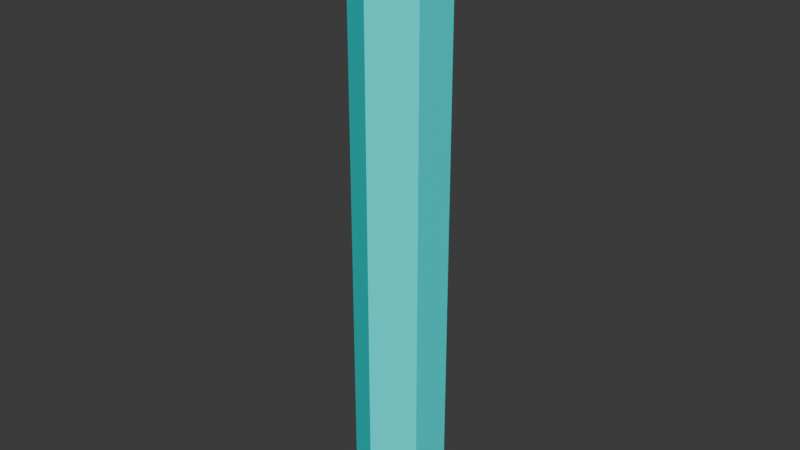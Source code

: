 # Source: pillar.blend  (saved by Blender 4.0.36; exported with 4.5.12 LTS)
import bpy
from mathutils import Matrix  # noqa: F401  (used for matrix-valued properties, if any)

bpy.ops.wm.read_factory_settings(use_empty=True)
scene = bpy.context.scene
scene.name = 'Scene'

# ---- collections
col_collection = bpy.data.collections.new('Collection'); scene.collection.children.link(col_collection)

# ---- materials (node trees are filled in below, after node groups)
mat_material_001 = bpy.data.materials.new('Material.001')
mat_material_001.use_transparent_shadow = False
mat_material_002 = bpy.data.materials.new('Material.002')
mat_material_002.use_transparent_shadow = False
mat_material_004 = bpy.data.materials.new('Material.004')
mat_material_004.use_transparent_shadow = False
mat_material_003 = bpy.data.materials.new('Material.003')
mat_material_003.use_transparent_shadow = False
mat_material_006 = bpy.data.materials.new('Material.006')
mat_material_006.use_transparent_shadow = False
mat_material_005 = bpy.data.materials.new('Material.005')
mat_material_005.use_transparent_shadow = False

# ---- node groups
ng_auto_smooth = bpy.data.node_groups.new('Auto Smooth', 'GeometryNodeTree')
_s = ng_auto_smooth.interface.new_socket(name='Geometry', in_out='OUTPUT', socket_type='NodeSocketGeometry')
_s = ng_auto_smooth.interface.new_socket(name='Geometry', in_out='INPUT', socket_type='NodeSocketGeometry')
_s = ng_auto_smooth.interface.new_socket(name='Angle', in_out='INPUT', socket_type='NodeSocketFloat')
_s.subtype = 'ANGLE'
_s.min_value = 0.0
_s.max_value = 3.142
ng_auto_smooth.is_modifier = True
_N = ng_auto_smooth.nodes; _L = ng_auto_smooth.links
n0 = _N.new('NodeGroupOutput'); n0.name = 'Group Output'; n0.location = (480, -100)
n1 = _N.new('NodeGroupInput'); n1.name = 'Group Input'; n1.location = (-420, -300)
n2 = _N.new('NodeGroupInput'); n2.name = 'Group Input.001'; n2.location = (-60, -100)
n3 = _N.new('GeometryNodeSetShadeSmooth'); n3.name = 'Set Shade Smooth'; n3.location = (120, -100)
n3.domain = 'EDGE'
n4 = _N.new('GeometryNodeSetShadeSmooth'); n4.name = 'Set Shade Smooth.001'; n4.location = (300, -100)
n5 = _N.new('GeometryNodeInputMeshEdgeAngle'); n5.name = 'Edge Angle'; n5.location = (-420, -220)
n6 = _N.new('GeometryNodeInputEdgeSmooth'); n6.name = 'Is Edge Smooth'; n6.location = (-60, -160)
n7 = _N.new('GeometryNodeInputShadeSmooth'); n7.name = 'Is Face Smooth'; n7.location = (-240, -340)
n8 = _N.new('FunctionNodeBooleanMath'); n8.name = 'Boolean Math'; n8.location = (-60, -220)
n9 = _N.new('FunctionNodeCompare'); n9.name = 'Compare'; n9.location = (-240, -180)
n9.operation = 'LESS_EQUAL'
_L.new(n5.outputs[0], n9.inputs[0])
_L.new(n4.outputs[0], n0.inputs[0])
_L.new(n1.outputs[1], n9.inputs[1])
_L.new(n9.outputs[0], n8.inputs[0])
_L.new(n7.outputs[0], n8.inputs[1])
_L.new(n2.outputs[0], n3.inputs[0])
_L.new(n6.outputs[0], n3.inputs[1])
_L.new(n3.outputs[0], n4.inputs[0])
_L.new(n8.outputs[0], n3.inputs[2])
n0.is_active_output = True

# ---- material node trees
mat_material_001.use_nodes = True; mat_material_001.node_tree.nodes.clear()
_N = mat_material_001.node_tree.nodes; _L = mat_material_001.node_tree.links
n0 = _N.new('ShaderNodeBsdfPrincipled'); n0.name = 'Principled BSDF'; n0.location = (10, 300)
n0.inputs[0].default_value = (0.4288, 0.6867, 0.7156, 1.0)
n0.inputs[3].default_value = 1.45
n1 = _N.new('ShaderNodeOutputMaterial'); n1.name = 'Material Output'; n1.location = (300, 300)
_L.new(n0.outputs[0], n1.inputs[0])
n1.is_active_output = True
mat_material_002.use_nodes = True; mat_material_002.node_tree.nodes.clear()
_N = mat_material_002.node_tree.nodes; _L = mat_material_002.node_tree.links
n0 = _N.new('ShaderNodeBsdfPrincipled'); n0.name = 'Principled BSDF'; n0.location = (10, 300)
n0.inputs[0].default_value = (0.0, 1.0, 0.991, 1.0)
n0.inputs[3].default_value = 1.45
n1 = _N.new('ShaderNodeOutputMaterial'); n1.name = 'Material Output'; n1.location = (300, 300)
_L.new(n0.outputs[0], n1.inputs[0])
n1.is_active_output = True
mat_material_004.use_nodes = True; mat_material_004.node_tree.nodes.clear()
_N = mat_material_004.node_tree.nodes; _L = mat_material_004.node_tree.links
n0 = _N.new('ShaderNodeBsdfPrincipled'); n0.name = 'Principled BSDF'; n0.location = (10, 300)
n0.inputs[0].default_value = (0.4288, 0.6867, 0.7156, 1.0)
n0.inputs[3].default_value = 1.45
n1 = _N.new('ShaderNodeOutputMaterial'); n1.name = 'Material Output'; n1.location = (300, 300)
_L.new(n0.outputs[0], n1.inputs[0])
n1.is_active_output = True
mat_material_003.use_nodes = True; mat_material_003.node_tree.nodes.clear()
_N = mat_material_003.node_tree.nodes; _L = mat_material_003.node_tree.links
n0 = _N.new('ShaderNodeBsdfPrincipled'); n0.name = 'Principled BSDF'; n0.location = (10, 300)
n0.inputs[0].default_value = (0.0, 1.0, 0.991, 1.0)
n0.inputs[3].default_value = 1.45
n1 = _N.new('ShaderNodeOutputMaterial'); n1.name = 'Material Output'; n1.location = (300, 300)
_L.new(n0.outputs[0], n1.inputs[0])
n1.is_active_output = True
mat_material_006.use_nodes = True; mat_material_006.node_tree.nodes.clear()
_N = mat_material_006.node_tree.nodes; _L = mat_material_006.node_tree.links
n0 = _N.new('ShaderNodeBsdfPrincipled'); n0.name = 'Principled BSDF'; n0.location = (10, 300)
n0.inputs[0].default_value = (0.4288, 0.6867, 0.7156, 1.0)
n0.inputs[3].default_value = 1.45
n1 = _N.new('ShaderNodeOutputMaterial'); n1.name = 'Material Output'; n1.location = (300, 300)
_L.new(n0.outputs[0], n1.inputs[0])
n1.is_active_output = True
mat_material_005.use_nodes = True; mat_material_005.node_tree.nodes.clear()
_N = mat_material_005.node_tree.nodes; _L = mat_material_005.node_tree.links
n0 = _N.new('ShaderNodeBsdfPrincipled'); n0.name = 'Principled BSDF'; n0.location = (10, 300)
n0.inputs[0].default_value = (0.0, 1.0, 0.991, 1.0)
n0.inputs[3].default_value = 1.45
n1 = _N.new('ShaderNodeOutputMaterial'); n1.name = 'Material Output'; n1.location = (300, 300)
_L.new(n0.outputs[0], n1.inputs[0])
n1.is_active_output = True

# ---- world
world_world = bpy.data.worlds.new('World'); scene.world = world_world
world_world.use_nodes = True; world_world.node_tree.nodes.clear()
_N = world_world.node_tree.nodes; _L = world_world.node_tree.links
n0 = _N.new('ShaderNodeOutputWorld'); n0.name = 'World Output'; n0.location = (300, 300)
n1 = _N.new('ShaderNodeBackground'); n1.name = 'Background'; n1.location = (10, 300)
n1.inputs[0].default_value = (0.05088, 0.05088, 0.05088, 1.0)
_L.new(n1.outputs[0], n0.inputs[0])
n0.is_active_output = True
world_world.color = (0.05088, 0.05088, 0.05088)
world_world.use_sun_shadow = False
world_world.sun_shadow_jitter_overblur = 0.0

# ---- meshes
me_cylinder = bpy.data.meshes.new('Cylinder')
me_cylinder.from_pydata([(0.0, 1.0, 0.0), (0.0, 1.0, 0.2), (0.866, 0.5, 0.0), (0.866, 0.5, 0.2), (0.866, -0.5, 0.0), (0.866, -0.5, 0.2), (0.0, -1.0, 0.0), (0.0, -1.0, 0.2), (-0.866, -0.5, 0.0), (-0.866, -0.5, 0.2), (-0.866, 0.5, 0.0), (-0.866, 0.5, 0.2), (0.866, 0.5, 0.2), (0.0, 1.0, 0.2), (0.866, -0.5, 0.2), (0.0, -1.0, 0.2), (-0.866, -0.5, 0.2), (-0.866, 0.5, 0.2), (0.6928, 0.4, 0.4), (0.0, 0.8, 0.4), (0.6928, -0.4, 0.4), (0.0, -0.8, 0.4), (-0.6928, -0.4, 0.4), (-0.6928, 0.4, 0.4), (0.6928, 0.4, 0.4), (0.0, 0.8, 0.4), (0.6928, -0.4, 0.4), (0.0, -0.8, 0.4), (-0.6928, -0.4, 0.4), (-0.6928, 0.4, 0.4), (0.6928, 0.4, 0.3815), (0.0, 0.8, 0.3815), (0.6928, -0.4, 0.3815), (0.0, -0.8, 0.3815), (-0.6928, -0.4, 0.3815), (-0.6928, 0.4, 0.3815)], [], [(0, 1, 3, 2), (2, 3, 5, 4), (4, 5, 7, 6), (6, 7, 9, 8), (1, 11, 17, 13), (8, 9, 11, 10), (10, 11, 1, 0), (0, 2, 4, 6, 8, 10), (16, 15, 21, 22), (9, 7, 15, 16), (5, 3, 12, 14), (11, 9, 16, 17), (3, 1, 13, 12), (7, 5, 14, 15), (21, 20, 26, 27), (14, 12, 18, 20), (17, 16, 22, 23), (15, 14, 20, 21), (12, 13, 19, 18), (13, 17, 23, 19), (26, 24, 30, 32), (18, 19, 25, 24), (19, 23, 29, 25), (22, 21, 27, 28), (20, 18, 24, 26), (23, 22, 28, 29), (30, 31, 35, 34, 33, 32), (29, 28, 34, 35), (27, 26, 32, 33), (24, 25, 31, 30), (25, 29, 35, 31), (28, 27, 33, 34)])
me_cylinder.polygons.foreach_set('use_smooth', [True] * 32)
me_cylinder.polygons.foreach_set('material_index', [0, 0, 0, 0, 0, 0, 0, 0, 0, 0, 0, 0, 0, 0, 0, 0, 0, 0, 0, 0, 0, 0, 0, 0, 0, 0, 1, 0, 0, 0, 0, 0])
_uv = me_cylinder.uv_layers.new(name='UVMap')
_uv.uv.foreach_set('vector', [1.0, 0.5, 1.0, 1.0, 0.8333, 1.0, 0.8333, 0.5, 0.8333, 0.5, 0.8333, 1.0, 0.6667, 1.0, 0.6667, 0.5, 0.6667, 0.5, 0.6667, 1.0, 0.5, 1.0, 0.5, 0.5, 0.5, 0.5, 0.5, 1.0, 0.3333, 1.0, 0.3333, 0.5, -8.941e-08, 1.0, 0.1667, 1.0, 0.1667, 1.0, -8.941e-08, 1.0, 0.3333, 0.5, 0.3333, 1.0, 0.1667, 1.0, 0.1667, 0.5, 0.1667, 0.5, 0.1667, 1.0, -8.941e-08, 1.0, -8.941e-08, 0.5, 0.75, 0.49, 0.9578, 0.37, 0.9578, 0.13, 0.75, 0.01, 0.5422, 0.13, 0.5422, 0.37, 0.3333, 1.0, 0.5, 1.0, 0.5, 1.0, 0.3333, 1.0, 0.3333, 1.0, 0.5, 1.0, 0.5, 1.0, 0.3333, 1.0, 0.6667, 1.0, 0.8333, 1.0, 0.8333, 1.0, 0.6667, 1.0, 0.1667, 1.0, 0.3333, 1.0, 0.3333, 1.0, 0.1667, 1.0, 0.8333, 1.0, 1.0, 1.0, 1.0, 1.0, 0.8333, 1.0, 0.5, 1.0, 0.6667, 1.0, 0.6667, 1.0, 0.5, 1.0, 0.5, 1.0, 0.6667, 1.0, 0.6667, 1.0, 0.5, 1.0, 0.6667, 1.0, 0.8333, 1.0, 0.8333, 1.0, 0.6667, 1.0, 0.1667, 1.0, 0.3333, 1.0, 0.3333, 1.0, 0.1667, 1.0, 0.5, 1.0, 0.6667, 1.0, 0.6667, 1.0, 0.5, 1.0, 0.8333, 1.0, 1.0, 1.0, 1.0, 1.0, 0.8333, 1.0, -8.941e-08, 1.0, 0.1667, 1.0, 0.1667, 1.0, -8.941e-08, 1.0, 0.6667, 1.0, 0.8333, 1.0, 0.8333, 1.0, 0.6667, 1.0, 0.8333, 1.0, 1.0, 1.0, 1.0, 1.0, 0.8333, 1.0, -8.941e-08, 1.0, 0.1667, 1.0, 0.1667, 1.0, -8.941e-08, 1.0, 0.3333, 1.0, 0.5, 1.0, 0.5, 1.0, 0.3333, 1.0, 0.6667, 1.0, 0.8333, 1.0, 0.8333, 1.0, 0.6667, 1.0, 0.1667, 1.0, 0.3333, 1.0, 0.3333, 1.0, 0.1667, 1.0, 0.4578, 0.37, 0.25, 0.49, 0.04215, 0.37, 0.04215, 0.13, 0.25, 0.01, 0.4578, 0.13, 0.1667, 1.0, 0.3333, 1.0, 0.3333, 1.0, 0.1667, 1.0, 0.5, 1.0, 0.6667, 1.0, 0.6667, 1.0, 0.5, 1.0, 0.8333, 1.0, 1.0, 1.0, 1.0, 1.0, 0.8333, 1.0, -8.941e-08, 1.0, 0.1667, 1.0, 0.1667, 1.0, -8.941e-08, 1.0, 0.3333, 1.0, 0.5, 1.0, 0.5, 1.0, 0.3333, 1.0])
me_cylinder.materials.append(mat_material_001)
me_cylinder.materials.append(mat_material_002)
me_cylinder.update()
me_cylinder_001 = bpy.data.meshes.new('Cylinder.001')
me_cylinder_001.from_pydata([(0.0, 1.0, 0.2), (0.866, 0.5, 0.2), (0.866, -0.5, 0.2), (0.0, -1.0, 0.2), (-0.866, -0.5, 0.2), (-0.866, 0.5, 0.2), (2.24e-10, -0.8, 0.3815), (-0.6928, -0.4, 10.38), (0.6928, -0.4, 0.3815), (2.24e-10, 0.8, 0.3815), (0.6928, 0.4, 0.3815), (-0.6928, 0.4, 10.38), (2.24e-10, 0.8, 10.38), (0.6928, 0.4, 10.38), (0.6928, -0.4, 10.38), (2.24e-10, -0.8, 10.38), (-0.6928, 0.4, 0.3815), (-0.6928, -0.4, 0.3815), (0.6928, 0.4, -0.01854), (0.0, 0.8, -0.01854), (0.6928, -0.4, -0.01854), (0.0, -0.8, -0.01854), (-0.6928, -0.4, -0.01854), (-0.6928, 0.4, -0.01854)], [], [(20, 18, 10, 8), (6, 8, 14, 15), (19, 23, 16, 9), (18, 19, 9, 10), (17, 6, 15, 7), (23, 22, 17, 16), (21, 20, 8, 6), (18, 20, 21, 22, 23, 19), (10, 9, 12, 13), (8, 10, 13, 14), (9, 16, 11, 12), (13, 12, 11, 7, 15, 14), (22, 21, 6, 17), (16, 17, 7, 11)])
me_cylinder_001.polygons.foreach_set('use_smooth', [True] * 14)
me_cylinder_001.polygons.foreach_set('material_index', [1, 1, 1, 1, 1, 1, 1, 1, 1, 1, 1, 1, 1, 1])
_uv = me_cylinder_001.uv_layers.new(name='UVMap')
_uv.uv.foreach_set('vector', [0.4578, 0.13, 0.4578, 0.37, 0.4578, 0.37, 0.4578, 0.13, 0.25, 0.01, 0.4578, 0.13, 0.4578, 0.13, 0.25, 0.01, 0.25, 0.49, 0.04215, 0.37, 0.04215, 0.37, 0.25, 0.49, 0.4578, 0.37, 0.25, 0.49, 0.25, 0.49, 0.4578, 0.37, 0.04215, 0.13, 0.25, 0.01, 0.25, 0.01, 0.04215, 0.13, 0.04215, 0.37, 0.04215, 0.13, 0.04215, 0.13, 0.04215, 0.37, 0.25, 0.01, 0.4578, 0.13, 0.4578, 0.13, 0.25, 0.01, 0.4578, 0.37, 0.4578, 0.13, 0.25, 0.01, 0.04215, 0.13, 0.04215, 0.37, 0.25, 0.49, 0.4578, 0.37, 0.25, 0.49, 0.25, 0.49, 0.4578, 0.37, 0.4578, 0.13, 0.4578, 0.37, 0.4578, 0.37, 0.4578, 0.13, 0.25, 0.49, 0.04215, 0.37, 0.04215, 0.37, 0.25, 0.49, 0.4578, 0.37, 0.25, 0.49, 0.04215, 0.37, 0.04215, 0.13, 0.25, 0.01, 0.4578, 0.13, 0.04215, 0.13, 0.25, 0.01, 0.25, 0.01, 0.04215, 0.13, 0.04215, 0.37, 0.04215, 0.13, 0.04215, 0.13, 0.04215, 0.37])
me_cylinder_001.materials.append(mat_material_004)
me_cylinder_001.materials.append(mat_material_003)
me_cylinder_001.update()
me_cylinder_002 = bpy.data.meshes.new('Cylinder.002')
me_cylinder_002.from_pydata([(0.0, 1.0, 0.0), (0.0, 1.0, 0.2), (0.866, 0.5, 0.0), (0.866, 0.5, 0.2), (0.866, -0.5, 0.0), (0.866, -0.5, 0.2), (0.0, -1.0, 0.0), (0.0, -1.0, 0.2), (-0.866, -0.5, 0.0), (-0.866, -0.5, 0.2), (-0.866, 0.5, 0.0), (-0.866, 0.5, 0.2), (0.866, 0.5, 0.2), (0.0, 1.0, 0.2), (0.866, -0.5, 0.2), (0.0, -1.0, 0.2), (-0.866, -0.5, 0.2), (-0.866, 0.5, 0.2), (0.6928, 0.4, 0.4), (0.0, 0.8, 0.4), (0.6928, -0.4, 0.4), (0.0, -0.8, 0.4), (-0.6928, -0.4, 0.4), (-0.6928, 0.4, 0.4), (0.6928, 0.4, 0.4), (0.0, 0.8, 0.4), (0.6928, -0.4, 0.4), (0.0, -0.8, 0.4), (-0.6928, -0.4, 0.4), (-0.6928, 0.4, 0.4), (0.6928, 0.4, 0.3815), (0.0, 0.8, 0.3815), (0.6928, -0.4, 0.3815), (0.0, -0.8, 0.3815), (-0.6928, -0.4, 0.3815), (-0.6928, 0.4, 0.3815)], [], [(0, 1, 3, 2), (2, 3, 5, 4), (4, 5, 7, 6), (6, 7, 9, 8), (1, 11, 17, 13), (8, 9, 11, 10), (10, 11, 1, 0), (0, 2, 4, 6, 8, 10), (16, 15, 21, 22), (9, 7, 15, 16), (5, 3, 12, 14), (11, 9, 16, 17), (3, 1, 13, 12), (7, 5, 14, 15), (21, 20, 26, 27), (14, 12, 18, 20), (17, 16, 22, 23), (15, 14, 20, 21), (12, 13, 19, 18), (13, 17, 23, 19), (26, 24, 30, 32), (18, 19, 25, 24), (19, 23, 29, 25), (22, 21, 27, 28), (20, 18, 24, 26), (23, 22, 28, 29), (30, 31, 35, 34, 33, 32), (29, 28, 34, 35), (27, 26, 32, 33), (24, 25, 31, 30), (25, 29, 35, 31), (28, 27, 33, 34)])
me_cylinder_002.polygons.foreach_set('use_smooth', [True] * 32)
me_cylinder_002.polygons.foreach_set('material_index', [0, 0, 0, 0, 0, 0, 0, 0, 0, 0, 0, 0, 0, 0, 0, 0, 0, 0, 0, 0, 0, 0, 0, 0, 0, 0, 1, 0, 0, 0, 0, 0])
_uv = me_cylinder_002.uv_layers.new(name='UVMap')
_uv.uv.foreach_set('vector', [1.0, 0.5, 1.0, 1.0, 0.8333, 1.0, 0.8333, 0.5, 0.8333, 0.5, 0.8333, 1.0, 0.6667, 1.0, 0.6667, 0.5, 0.6667, 0.5, 0.6667, 1.0, 0.5, 1.0, 0.5, 0.5, 0.5, 0.5, 0.5, 1.0, 0.3333, 1.0, 0.3333, 0.5, -8.941e-08, 1.0, 0.1667, 1.0, 0.1667, 1.0, -8.941e-08, 1.0, 0.3333, 0.5, 0.3333, 1.0, 0.1667, 1.0, 0.1667, 0.5, 0.1667, 0.5, 0.1667, 1.0, -8.941e-08, 1.0, -8.941e-08, 0.5, 0.75, 0.49, 0.9578, 0.37, 0.9578, 0.13, 0.75, 0.01, 0.5422, 0.13, 0.5422, 0.37, 0.3333, 1.0, 0.5, 1.0, 0.5, 1.0, 0.3333, 1.0, 0.3333, 1.0, 0.5, 1.0, 0.5, 1.0, 0.3333, 1.0, 0.6667, 1.0, 0.8333, 1.0, 0.8333, 1.0, 0.6667, 1.0, 0.1667, 1.0, 0.3333, 1.0, 0.3333, 1.0, 0.1667, 1.0, 0.8333, 1.0, 1.0, 1.0, 1.0, 1.0, 0.8333, 1.0, 0.5, 1.0, 0.6667, 1.0, 0.6667, 1.0, 0.5, 1.0, 0.5, 1.0, 0.6667, 1.0, 0.6667, 1.0, 0.5, 1.0, 0.6667, 1.0, 0.8333, 1.0, 0.8333, 1.0, 0.6667, 1.0, 0.1667, 1.0, 0.3333, 1.0, 0.3333, 1.0, 0.1667, 1.0, 0.5, 1.0, 0.6667, 1.0, 0.6667, 1.0, 0.5, 1.0, 0.8333, 1.0, 1.0, 1.0, 1.0, 1.0, 0.8333, 1.0, -8.941e-08, 1.0, 0.1667, 1.0, 0.1667, 1.0, -8.941e-08, 1.0, 0.6667, 1.0, 0.8333, 1.0, 0.8333, 1.0, 0.6667, 1.0, 0.8333, 1.0, 1.0, 1.0, 1.0, 1.0, 0.8333, 1.0, -8.941e-08, 1.0, 0.1667, 1.0, 0.1667, 1.0, -8.941e-08, 1.0, 0.3333, 1.0, 0.5, 1.0, 0.5, 1.0, 0.3333, 1.0, 0.6667, 1.0, 0.8333, 1.0, 0.8333, 1.0, 0.6667, 1.0, 0.1667, 1.0, 0.3333, 1.0, 0.3333, 1.0, 0.1667, 1.0, 0.4578, 0.37, 0.25, 0.49, 0.04215, 0.37, 0.04215, 0.13, 0.25, 0.01, 0.4578, 0.13, 0.1667, 1.0, 0.3333, 1.0, 0.3333, 1.0, 0.1667, 1.0, 0.5, 1.0, 0.6667, 1.0, 0.6667, 1.0, 0.5, 1.0, 0.8333, 1.0, 1.0, 1.0, 1.0, 1.0, 0.8333, 1.0, -8.941e-08, 1.0, 0.1667, 1.0, 0.1667, 1.0, -8.941e-08, 1.0, 0.3333, 1.0, 0.5, 1.0, 0.5, 1.0, 0.3333, 1.0])
me_cylinder_002.materials.append(mat_material_006)
me_cylinder_002.materials.append(mat_material_005)
me_cylinder_002.update()

# ---- objects
ob_base = bpy.data.objects.new('Base', me_cylinder)
ob_body = bpy.data.objects.new('Body', me_cylinder_001)
ob_base_001 = bpy.data.objects.new('Base.001', me_cylinder_002)

# ---- transforms, parenting, visibility, modifiers, constraints
ob_base.location = (0.0, 0.0, 0.0)
_m = ob_base.modifiers.new('Auto Smooth', 'NODES')
_m.node_group = ng_auto_smooth
_gi = [s.identifier for s in ng_auto_smooth.interface.items_tree if s.item_type == 'SOCKET' and s.in_out == 'INPUT']
_m[_gi[1]] = 0.5236  # Angle
ob_body.location = (0.0, 0.0, 0.0)
_m = ob_body.modifiers.new('Auto Smooth', 'NODES')
_m.node_group = ng_auto_smooth
_gi = [s.identifier for s in ng_auto_smooth.interface.items_tree if s.item_type == 'SOCKET' and s.in_out == 'INPUT']
_m[_gi[1]] = 0.5236  # Angle
ob_base_001.location = (0.0, 0.0, 10.75)
ob_base_001.rotation_euler = (0.0, 3.142, 0.0)

# ---- collection membership
col_collection.objects.link(ob_base)
col_collection.objects.link(ob_body)
col_collection.objects.link(ob_base_001)

# ---- scene / render settings (as saved in the file)
scene.frame_start = 1; scene.frame_end = 250; scene.frame_set(1)
scene.render.engine = 'BLENDER_EEVEE_NEXT'
scene.cycles.sampling_pattern = 'TABULATED_SOBOL'
bpy.context.view_layer.update()

# ---- added for rendering (the .blend has no active camera and no usable light): camera, sun
cam_auto = bpy.data.cameras.new('AutoCamera')
cam_auto.lens = 50.0
cam_auto.sensor_width = 36.0
cam_auto.clip_end = 1000.0
ob_auto_camera = bpy.data.objects.new('AutoCamera', cam_auto)
scene.collection.objects.link(ob_auto_camera)
ob_auto_camera.location = (10.2584, -12.3101, 13.5718)
ob_auto_camera.rotation_euler = (1.09748, -7.21219e-08, 0.694738)
scene.camera = ob_auto_camera
light_auto_sun = bpy.data.lights.new('AutoSun', 'SUN')
light_auto_sun.energy = 3.0
light_auto_sun.angle = 0.0523599
ob_auto_sun = bpy.data.objects.new('AutoSun', light_auto_sun)
scene.collection.objects.link(ob_auto_sun)
ob_auto_sun.rotation_euler = (0.872665, 0.174533, 0.523599)
bpy.context.view_layer.update()
